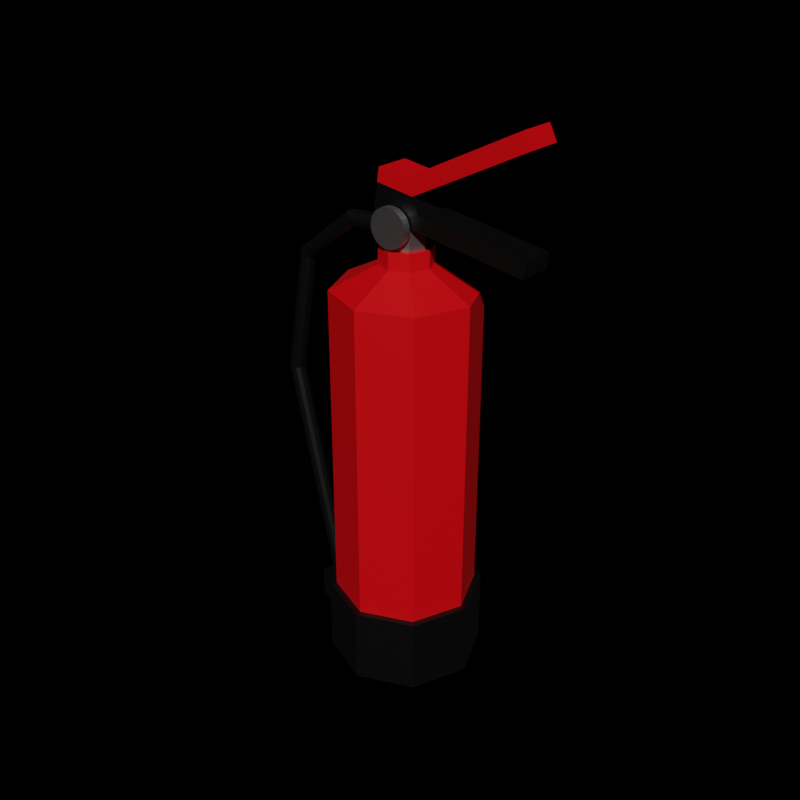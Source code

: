 # Source: FireExtinguisher.blend  (saved by Blender 2.92.15; exported with 4.5.12 LTS)
import bpy
from mathutils import Matrix  # noqa: F401  (used for matrix-valued properties, if any)

bpy.ops.wm.read_factory_settings(use_empty=True)
scene = bpy.context.scene
scene.name = 'Scene'

# ---- collections
col_collection = bpy.data.collections.new('Collection'); scene.collection.children.link(col_collection)

# ---- materials (node trees are filled in below, after node groups)
mat_fireextinguisher_colour = bpy.data.materials.new('FireExtinguisher_Colour')
mat_fireextinguisher_colour.use_transparent_shadow = False
mat_fireextinguisher_black = bpy.data.materials.new('FireExtinguisher_Black')
mat_fireextinguisher_black.use_transparent_shadow = False
mat_fireextinguisher_metal = bpy.data.materials.new('FireExtinguisher_Metal')
mat_fireextinguisher_metal.use_transparent_shadow = False

# ---- material node trees
mat_fireextinguisher_colour.use_nodes = True; mat_fireextinguisher_colour.node_tree.nodes.clear()
_N = mat_fireextinguisher_colour.node_tree.nodes; _L = mat_fireextinguisher_colour.node_tree.links
n0 = _N.new('ShaderNodeBsdfPrincipled'); n0.name = 'Principled BSDF'; n0.location = (10, 300)
n0.distribution = 'GGX'
n0.subsurface_method = 'BURLEY'
n0.inputs[0].default_value = (0.6619, 0.0, 0.002792, 1.0)
n0.inputs[3].default_value = 1.45
n0.inputs[27].default_value = (0.0, 0.0, 0.0, 1.0)
n0.inputs[28].default_value = 1.0
n1 = _N.new('ShaderNodeOutputMaterial'); n1.name = 'Material Output'; n1.location = (300, 300)
_L.new(n0.outputs[0], n1.inputs[0])
n1.is_active_output = True
mat_fireextinguisher_black.use_nodes = True; mat_fireextinguisher_black.node_tree.nodes.clear()
_N = mat_fireextinguisher_black.node_tree.nodes; _L = mat_fireextinguisher_black.node_tree.links
n0 = _N.new('ShaderNodeBsdfPrincipled'); n0.name = 'Principled BSDF'; n0.location = (10, 300)
n0.distribution = 'GGX'
n0.subsurface_method = 'BURLEY'
n0.inputs[0].default_value = (0.0, 0.0, 0.0, 1.0)
n0.inputs[3].default_value = 1.45
n0.inputs[27].default_value = (0.0, 0.0, 0.0, 1.0)
n0.inputs[28].default_value = 1.0
n1 = _N.new('ShaderNodeOutputMaterial'); n1.name = 'Material Output'; n1.location = (300, 300)
_L.new(n0.outputs[0], n1.inputs[0])
n1.is_active_output = True
mat_fireextinguisher_metal.use_nodes = True; mat_fireextinguisher_metal.node_tree.nodes.clear()
_N = mat_fireextinguisher_metal.node_tree.nodes; _L = mat_fireextinguisher_metal.node_tree.links
n0 = _N.new('ShaderNodeBsdfPrincipled'); n0.name = 'Principled BSDF'; n0.location = (10, 300)
n0.distribution = 'GGX'
n0.subsurface_method = 'BURLEY'
n0.inputs[0].default_value = (0.3758, 0.3758, 0.3758, 1.0)
n0.inputs[1].default_value = 1.0
n0.inputs[3].default_value = 1.45
n0.inputs[27].default_value = (0.0, 0.0, 0.0, 1.0)
n0.inputs[28].default_value = 1.0
n1 = _N.new('ShaderNodeOutputMaterial'); n1.name = 'Material Output'; n1.location = (300, 300)
_L.new(n0.outputs[0], n1.inputs[0])
n1.is_active_output = True

# ---- world
world_world = bpy.data.worlds.new('World'); scene.world = world_world
world_world.use_nodes = True; world_world.node_tree.nodes.clear()
_N = world_world.node_tree.nodes; _L = world_world.node_tree.links
n0 = _N.new('ShaderNodeOutputWorld'); n0.name = 'World Output'; n0.location = (300, 300)
n1 = _N.new('ShaderNodeBackground'); n1.name = 'Background'; n1.location = (10, 300)
n1.inputs[0].default_value = (0.0, 0.0, 0.0, 1.0)
_L.new(n1.outputs[0], n0.inputs[0])
n0.is_active_output = True
world_world.color = (0.05088, 0.05088, 0.05088)
world_world.use_sun_shadow = False
world_world.sun_shadow_jitter_overblur = 0.0

# ---- meshes
me_fireextinguisher = bpy.data.meshes.new('FireExtinguisher')
me_fireextinguisher.from_pydata([(-4.369e-08, 0.1582, 0.1711), (-4.369e-08, 0.1582, 0.8836), (0.1119, 0.1119, 0.1711), (0.1119, 0.1119, 0.8836), (0.1582, -6.724e-10, 0.1711), (0.1582, -6.724e-10, 0.8836), (0.1119, -0.1119, 0.1711), (0.1119, -0.1119, 0.8836), (-5.752e-08, -0.1582, 0.1711), (-5.752e-08, -0.1582, 0.8836), (-0.1119, -0.1119, 0.1711), (-0.1119, -0.1119, 0.8836), (-0.1582, 8.128e-09, 0.1711), (-0.1582, 8.128e-09, 0.8836), (-0.1119, 0.1119, 0.1711), (-0.1119, 0.1119, 0.8836), (0.04049, 0.04049, 0.9356), (-4.545e-08, 0.05726, 0.9356), (0.05726, 4.837e-09, 0.9356), (0.04049, -0.04049, 0.9356), (-5.046e-08, -0.05726, 0.9356), (-0.04049, -0.04049, 0.9356), (-0.05726, 8.023e-09, 0.9356), (-0.04049, 0.04049, 0.9356), (-4.343e-08, 0.1733, 0.1711), (0.1225, 0.1225, 0.1711), (0.1733, -1.498e-09, 0.1711), (0.1225, -0.1225, 0.1711), (-5.858e-08, -0.1733, 0.1711), (-0.1225, -0.1225, 0.1711), (-0.1733, 8.144e-09, 0.1711), (-0.1225, 0.1225, 0.1711), (-4.343e-08, 0.1733, 0.0001109), (0.1225, 0.1225, 0.0001109), (0.1733, -1.498e-09, 0.0001109), (0.1225, -0.1225, 0.0001109), (-5.858e-08, -0.1733, 0.0001109), (-0.1225, -0.1225, 0.0001109), (-0.1733, 8.144e-09, 0.0001109), (-0.1225, 0.1225, 0.0001109), (0.03246, 0.03246, 0.9738), (-5.269e-08, 0.04591, 0.9738), (0.04591, 4.837e-09, 0.9738), (0.03246, -0.03246, 0.9738), (-5.331e-08, -0.04591, 0.9738), (-0.03246, -0.03246, 0.9738), (-0.04591, 9.121e-09, 0.9738), (-0.03246, 0.03246, 0.9738), (0.04049, 0.04049, 0.9738), (-5.141e-08, 0.05726, 0.9738), (0.05726, 4.837e-09, 0.9738), (0.04049, -0.04049, 0.9738), (-5.642e-08, -0.05726, 0.9738), (-0.04049, -0.04049, 0.9738), (-0.05726, 8.023e-09, 0.9738), (-0.04049, 0.04049, 0.9738), (0.03246, 0.03246, 1.046), (-5.269e-08, 0.04591, 1.046), (0.04591, 4.837e-09, 1.046), (0.03246, -0.03246, 1.046), (-5.331e-08, -0.04591, 1.046), (-0.03246, -0.03246, 1.046), (-0.04591, 9.121e-09, 1.046), (-0.03246, 0.03246, 1.046), (-1.984e-07, -0.05884, 1.063), (-0.008225, -0.05884, 1.062), (-0.01613, -0.05884, 1.06), (-0.02342, -0.05884, 1.056), (-0.02981, -0.05884, 1.051), (-0.03505, -0.05884, 1.045), (-0.03895, -0.05884, 1.037), (-0.04135, -0.05884, 1.029), (-0.04216, -0.05884, 1.021), (-0.04135, -0.05884, 1.013), (-0.03895, -0.05884, 1.005), (-0.03505, -0.05884, 0.9977), (-0.02981, -0.05884, 0.9913), (-0.02342, -0.05884, 0.986), (-0.01613, -0.05884, 0.9821), (-0.008225, -0.05884, 0.9797), (-1.847e-07, -0.05884, 0.9789), (0.008224, -0.05884, 0.9797), (0.01613, -0.05884, 0.9821), (0.02342, -0.05884, 0.986), (0.02981, -0.05884, 0.9913), (0.03505, -0.05884, 0.9977), (0.03895, -0.05884, 1.005), (0.04135, -0.05884, 1.013), (0.04216, -0.05884, 1.021), (0.04135, -0.05884, 1.029), (0.03895, -0.05884, 1.037), (0.03505, -0.05884, 1.045), (0.02981, -0.05884, 1.051), (0.02342, -0.05884, 1.056), (0.01613, -0.05884, 1.06), (0.008224, -0.05884, 1.062), (-0.008225, -0.04222, 1.062), (-1.984e-07, -0.04222, 1.063), (-0.01613, -0.04222, 1.06), (-0.02342, -0.04222, 1.056), (-0.02981, -0.04222, 1.051), (-0.03505, -0.04222, 1.045), (-0.03895, -0.04222, 1.037), (-0.04135, -0.04222, 1.029), (-0.04216, -0.04222, 1.021), (-0.04135, -0.04222, 1.013), (-0.03895, -0.04222, 1.005), (-0.03505, -0.04222, 0.9977), (-0.02981, -0.04222, 0.9913), (-0.02342, -0.04222, 0.986), (-0.01613, -0.04222, 0.9821), (-0.008225, -0.04222, 0.9797), (-1.847e-07, -0.04222, 0.9789), (0.008224, -0.04222, 0.9797), (0.01613, -0.04222, 0.9821), (0.02342, -0.04222, 0.986), (0.02981, -0.04222, 0.9913), (0.03505, -0.04222, 0.9977), (0.03895, -0.04222, 1.005), (0.04135, -0.04222, 1.013), (0.04216, -0.04222, 1.021), (0.04135, -0.04222, 1.029), (0.03895, -0.04222, 1.037), (0.03505, -0.04222, 1.045), (0.02981, -0.04222, 1.051), (0.02342, -0.04222, 1.056), (0.01613, -0.04222, 1.06), (0.008224, -0.04222, 1.062), (-0.05166, -0.03881, 1.037), (-0.04654, -0.03881, 1.071), (-0.05166, 0.03881, 1.037), (-0.04654, 0.03881, 1.071), (0.2998, -0.03881, 0.9837), (0.3049, -0.03881, 1.017), (0.2998, 0.03881, 0.9837), (0.3049, 0.03881, 1.017), (0.05607, 0.03881, 1.021), (0.06119, 0.03881, 1.054), (0.05607, -0.03881, 1.021), (0.06119, -0.03881, 1.054), (-0.03743, -0.03881, 1.131), (-0.03743, 0.03881, 1.131), (0.02813, -0.03881, 1.121), (0.02813, 0.03881, 1.121), (-0.04198, -0.03881, 1.101), (-0.04198, 0.03881, 1.101), (0.04466, 0.03881, 1.088), (0.04466, -0.03881, 1.088), (0.2876, 0.03881, 1.25), (0.2876, -0.03881, 1.25), (0.3041, -0.03881, 1.217), (0.3041, 0.03881, 1.217), (-0.2262, -0.03625, 0.03843), (-0.2262, -0.03625, 0.1109), (-0.2262, 0.03625, 0.03843), (-0.2262, 0.03625, 0.1109), (-0.1473, -0.03625, 0.03843), (-0.1473, -0.03625, 0.1109), (-0.1473, 0.03625, 0.03843), (-0.1473, 0.03625, 0.1109), (-0.2008, 0.01598, 0.06318), (-0.2071, 0.009202, 0.06096), (-0.2095, -4.478e-05, 0.06018), (-0.2071, -0.00928, 0.06105), (-0.2007, -0.01603, 0.06334), (-0.192, -0.01848, 0.06643), (-0.1833, -0.01598, 0.0695), (-0.1769, -0.009202, 0.07171), (-0.1746, 4.486e-05, 0.07249), (-0.177, 0.00928, 0.07162), (-0.1833, 0.01603, 0.06933), (-0.1921, 0.01848, 0.06624), (-0.3306, 0.01798, 0.6149), (-0.3374, 0.01121, 0.6147), (-0.3398, 0.001965, 0.6147), (-0.3373, -0.007272, 0.6148), (-0.3306, -0.01403, 0.615), (-0.3213, -0.01649, 0.6153), (-0.3121, -0.014, 0.6155), (-0.3053, -0.007225, 0.6157), (-0.3029, 0.002019, 0.6158), (-0.3054, 0.01126, 0.6157), (-0.3121, 0.01801, 0.6155), (-0.3214, 0.02047, 0.6152), (-0.2801, 0.01776, 0.9023), (-0.2859, 0.01098, 0.9058), (-0.288, 0.00173, 0.907), (-0.2859, -0.007506, 0.9057), (-0.2801, -0.01426, 0.9022), (-0.2722, -0.01671, 0.8974), (-0.2642, -0.01421, 0.8927), (-0.2584, -0.007435, 0.8893), (-0.2563, 0.001812, 0.888), (-0.2584, 0.01105, 0.8894), (-0.2642, 0.0178, 0.8929), (-0.2721, 0.02025, 0.8976), (-0.1453, 0.01662, 1.008), (-0.1477, 0.009811, 1.015), (-0.1487, 0.0005558, 1.017), (-0.1478, -0.008671, 1.014), (-0.1454, -0.0154, 1.008), (-0.1421, -0.01782, 0.9994), (-0.1388, -0.01529, 0.9908), (-0.1363, -0.008483, 0.9846), (-0.1354, 0.0007724, 0.9823), (-0.1362, 0.009999, 0.9847), (-0.1386, 0.01672, 0.9911), (-0.1419, 0.01915, 0.9997), (-0.02722, 0.01594, 1.017), (-0.0263, 0.00912, 1.024), (-0.02597, -0.0001396, 1.026), (-0.02632, -0.009362, 1.024), (-0.02725, -0.01608, 1.017), (-0.02852, -0.01848, 1.008), (-0.02978, -0.01594, 0.9985), (-0.0307, -0.00912, 0.9918), (-0.03103, 0.0001396, 0.9894), (-0.03068, 0.009362, 0.9919), (-0.02975, 0.01608, 0.9987), (-0.02848, 0.01848, 1.008)], [], [(0, 1, 3, 2), (2, 3, 5, 4), (4, 5, 7, 6), (6, 7, 9, 8), (8, 9, 11, 10), (10, 11, 13, 12), (7, 5, 18, 19), (12, 13, 15, 14), (14, 15, 1, 0), (6, 8, 28, 27), (23, 22, 54, 55), (13, 11, 21, 22), (9, 7, 19, 20), (15, 13, 22, 23), (5, 3, 16, 18), (11, 9, 20, 21), (1, 15, 23, 17), (3, 1, 17, 16), (27, 28, 36, 35), (12, 14, 31, 30), (2, 4, 26, 25), (8, 10, 29, 28), (14, 0, 24, 31), (0, 2, 25, 24), (4, 6, 27, 26), (10, 12, 30, 29), (32, 33, 34, 35, 36, 37, 38, 39), (25, 26, 34, 33), (30, 31, 39, 38), (28, 29, 37, 36), (26, 27, 35, 34), (24, 25, 33, 32), (31, 24, 32, 39), (29, 30, 38, 37), (47, 46, 62, 63), (21, 20, 52, 53), (19, 18, 50, 51), (16, 17, 49, 48), (17, 23, 55, 49), (22, 21, 53, 54), (20, 19, 51, 52), (18, 16, 48, 50), (41, 40, 48, 49), (40, 42, 50, 48), (42, 43, 51, 50), (43, 44, 52, 51), (44, 45, 53, 52), (45, 46, 54, 53), (46, 47, 55, 54), (47, 41, 49, 55), (56, 57, 63, 62, 61, 60, 59, 58), (45, 44, 60, 61), (43, 42, 58, 59), (40, 41, 57, 56), (41, 47, 63, 57), (46, 45, 61, 62), (44, 43, 59, 60), (42, 40, 56, 58), (65, 64, 95, 94, 93, 92, 91, 90, 89, 88, 87, 86, 85, 84, 83, 82, 81, 80, 79, 78, 77, 76, 75, 74, 73, 72, 71, 70, 69, 68, 67, 66), (96, 98, 99, 100, 101, 102, 103, 104, 105, 106, 107, 108, 109, 110, 111, 112, 113, 114, 115, 116, 117, 118, 119, 120, 121, 122, 123, 124, 125, 126, 127, 97), (67, 68, 100, 99), (94, 95, 127, 126), (81, 82, 114, 113), (68, 69, 101, 100), (95, 64, 97, 127), (82, 83, 115, 114), (69, 70, 102, 101), (83, 84, 116, 115), (70, 71, 103, 102), (84, 85, 117, 116), (71, 72, 104, 103), (85, 86, 118, 117), (72, 73, 105, 104), (86, 87, 119, 118), (73, 74, 106, 105), (87, 88, 120, 119), (74, 75, 107, 106), (88, 89, 121, 120), (75, 76, 108, 107), (89, 90, 122, 121), (76, 77, 109, 108), (90, 91, 123, 122), (77, 78, 110, 109), (64, 65, 96, 97), (91, 92, 124, 123), (78, 79, 111, 110), (65, 66, 98, 96), (92, 93, 125, 124), (79, 80, 112, 111), (66, 67, 99, 98), (93, 94, 126, 125), (80, 81, 113, 112), (128, 129, 131, 130), (136, 137, 135, 134), (134, 135, 133, 132), (138, 139, 129, 128), (136, 134, 132, 138), (145, 144, 140, 141), (135, 137, 139, 133), (130, 136, 138, 128), (132, 133, 139, 138), (130, 131, 137, 136), (143, 141, 140, 142), (146, 145, 141, 143), (144, 147, 142, 140), (143, 142, 149, 148), (139, 137, 146, 147), (129, 139, 147, 144), (137, 131, 145, 146), (131, 129, 144, 145), (150, 151, 148, 149), (147, 146, 151, 150), (146, 143, 148, 151), (142, 147, 150, 149), (152, 153, 155, 154), (154, 155, 159, 158), (158, 159, 157, 156), (156, 157, 153, 152), (154, 158, 156, 152), (159, 155, 153, 157), (160, 172, 183, 171), (161, 173, 172, 160), (162, 174, 173, 161), (163, 175, 174, 162), (164, 176, 175, 163), (165, 177, 176, 164), (166, 178, 177, 165), (167, 179, 178, 166), (168, 180, 179, 167), (169, 181, 180, 168), (170, 182, 181, 169), (171, 183, 182, 170), (172, 184, 195, 183), (173, 185, 184, 172), (174, 186, 185, 173), (175, 187, 186, 174), (176, 188, 187, 175), (177, 189, 188, 176), (178, 190, 189, 177), (179, 191, 190, 178), (180, 192, 191, 179), (181, 193, 192, 180), (182, 194, 193, 181), (183, 195, 194, 182), (184, 196, 207, 195), (185, 197, 196, 184), (186, 198, 197, 185), (187, 199, 198, 186), (188, 200, 199, 187), (189, 201, 200, 188), (190, 202, 201, 189), (191, 203, 202, 190), (192, 204, 203, 191), (193, 205, 204, 192), (194, 206, 205, 193), (195, 207, 206, 194), (196, 208, 219, 207), (197, 209, 208, 196), (198, 210, 209, 197), (199, 211, 210, 198), (200, 212, 211, 199), (201, 213, 212, 200), (202, 214, 213, 201), (203, 215, 214, 202), (204, 216, 215, 203), (205, 217, 216, 204), (206, 218, 217, 205), (207, 219, 218, 206)])
me_fireextinguisher.polygons.foreach_set('material_index', [0, 0, 0, 0, 0, 0, 0, 0, 0, 1, 0, 0, 0, 0, 0, 0, 0, 0, 1, 1, 1, 1, 1, 1, 1, 1, 1, 1, 1, 1, 1, 1, 1, 1, 2, 0, 0, 0, 0, 0, 0, 0, 0, 0, 0, 0, 0, 0, 0, 0, 0, 2, 2, 2, 2, 2, 2, 2, 2, 2, 2, 2, 2, 2, 2, 2, 2, 2, 2, 2, 2, 2, 2, 2, 2, 2, 2, 2, 2, 2, 2, 2, 2, 2, 2, 2, 2, 2, 2, 2, 2, 2, 1, 1, 1, 1, 1, 0, 1, 1, 1, 1, 0, 0, 0, 0, 1, 1, 1, 1, 0, 0, 0, 0, 1, 1, 1, 1, 1, 1, 1, 1, 1, 1, 1, 1, 1, 1, 1, 1, 1, 1, 1, 1, 1, 1, 1, 1, 1, 1, 1, 1, 1, 1, 1, 1, 1, 1, 1, 1, 1, 1, 1, 1, 1, 1, 1, 1, 1, 1, 1, 1, 1, 1, 1, 1, 1, 1])
_uv = me_fireextinguisher.uv_layers.new(name='UVMap')
_uv.uv.foreach_set('vector', [1.0, 0.5, 1.0, 1.0, 0.875, 1.0, 0.875, 0.5, 0.875, 0.5, 0.875, 1.0, 0.75, 1.0, 0.75, 0.5, 0.75, 0.5, 0.75, 1.0, 0.625, 1.0, 0.625, 0.5, 0.625, 0.5, 0.625, 1.0, 0.5, 1.0, 0.5, 0.5, 0.5, 0.5, 0.5, 1.0, 0.375, 1.0, 0.375, 0.5, 0.375, 0.5, 0.375, 1.0, 0.25, 1.0, 0.25, 0.5, 0.625, 1.0, 0.75, 1.0, 0.75, 1.0, 0.625, 1.0, 0.25, 0.5, 0.25, 1.0, 0.125, 1.0, 0.125, 0.5, 0.125, 0.5, 0.125, 1.0, 0.0, 1.0, 0.0, 0.5, 0.625, 0.5, 0.5, 0.5, 0.5, 0.5, 0.625, 0.5, 0.125, 1.0, 0.25, 1.0, 0.25, 1.0, 0.125, 1.0, 0.25, 1.0, 0.375, 1.0, 0.375, 1.0, 0.25, 1.0, 0.5, 1.0, 0.625, 1.0, 0.625, 1.0, 0.5, 1.0, 0.125, 1.0, 0.25, 1.0, 0.25, 1.0, 0.125, 1.0, 0.75, 1.0, 0.875, 1.0, 0.875, 1.0, 0.75, 1.0, 0.375, 1.0, 0.5, 1.0, 0.5, 1.0, 0.375, 1.0, 0.0, 1.0, 0.125, 1.0, 0.125, 1.0, 0.0, 1.0, 0.875, 1.0, 1.0, 1.0, 1.0, 1.0, 0.875, 1.0, 0.625, 0.5, 0.5, 0.5, 0.5, 0.5, 0.625, 0.5, 0.25, 0.5, 0.125, 0.5, 0.125, 0.5, 0.25, 0.5, 0.875, 0.5, 0.75, 0.5, 0.75, 0.5, 0.875, 0.5, 0.5, 0.5, 0.375, 0.5, 0.375, 0.5, 0.5, 0.5, 0.125, 0.5, 0.0, 0.5, 0.0, 0.5, 0.125, 0.5, 1.0, 0.5, 0.875, 0.5, 0.875, 0.5, 1.0, 0.5, 0.75, 0.5, 0.625, 0.5, 0.625, 0.5, 0.75, 0.5, 0.375, 0.5, 0.25, 0.5, 0.25, 0.5, 0.375, 0.5, 0.75, 0.49, 0.9197, 0.4197, 0.99, 0.25, 0.9197, 0.08029, 0.75, 0.01, 0.5803, 0.08029, 0.51, 0.25, 0.5803, 0.4197, 0.875, 0.5, 0.75, 0.5, 0.75, 0.5, 0.875, 0.5, 0.25, 0.5, 0.125, 0.5, 0.125, 0.5, 0.25, 0.5, 0.5, 0.5, 0.375, 0.5, 0.375, 0.5, 0.5, 0.5, 0.75, 0.5, 0.625, 0.5, 0.625, 0.5, 0.75, 0.5, 1.0, 0.5, 0.875, 0.5, 0.875, 0.5, 1.0, 0.5, 0.125, 0.5, 0.0, 0.5, 0.0, 0.5, 0.125, 0.5, 0.375, 0.5, 0.25, 0.5, 0.25, 0.5, 0.375, 0.5, 0.1139, 0.3861, 0.05757, 0.25, 0.05757, 0.25, 0.1139, 0.3861, 0.375, 1.0, 0.5, 1.0, 0.5, 1.0, 0.375, 1.0, 0.625, 1.0, 0.75, 1.0, 0.75, 1.0, 0.625, 1.0, 0.875, 1.0, 1.0, 1.0, 1.0, 1.0, 0.875, 1.0, 0.0, 1.0, 0.125, 1.0, 0.125, 1.0, 0.0, 1.0, 0.25, 1.0, 0.375, 1.0, 0.375, 1.0, 0.25, 1.0, 0.5, 1.0, 0.625, 1.0, 0.625, 1.0, 0.5, 1.0, 0.75, 1.0, 0.875, 1.0, 0.875, 1.0, 0.75, 1.0, 0.25, 0.4424, 0.3861, 0.3861, 0.4197, 0.4197, 0.25, 0.49, 0.3861, 0.3861, 0.4424, 0.25, 0.49, 0.25, 0.4197, 0.4197, 0.4424, 0.25, 0.3861, 0.1139, 0.4197, 0.08029, 0.49, 0.25, 0.3861, 0.1139, 0.25, 0.05757, 0.25, 0.01, 0.4197, 0.08029, 0.25, 0.05757, 0.1139, 0.1139, 0.08029, 0.08029, 0.25, 0.01, 0.1139, 0.1139, 0.05757, 0.25, 0.01, 0.25, 0.08029, 0.08029, 0.05757, 0.25, 0.1139, 0.3861, 0.08029, 0.4197, 0.01, 0.25, 0.1139, 0.3861, 0.25, 0.4424, 0.25, 0.49, 0.08029, 0.4197, 0.3861, 0.3861, 0.25, 0.4424, 0.1139, 0.3861, 0.05757, 0.25, 0.1139, 0.1139, 0.25, 0.05757, 0.3861, 0.1139, 0.4424, 0.25, 0.1139, 0.1139, 0.25, 0.05757, 0.25, 0.05757, 0.1139, 0.1139, 0.3861, 0.1139, 0.4424, 0.25, 0.4424, 0.25, 0.3861, 0.1139, 0.3861, 0.3861, 0.25, 0.4424, 0.25, 0.4424, 0.3861, 0.3861, 0.25, 0.4424, 0.1139, 0.3861, 0.1139, 0.3861, 0.25, 0.4424, 0.05757, 0.25, 0.1139, 0.1139, 0.1139, 0.1139, 0.05757, 0.25, 0.25, 0.05757, 0.3861, 0.1139, 0.3861, 0.1139, 0.25, 0.05757, 0.4424, 0.25, 0.3861, 0.3861, 0.3861, 0.3861, 0.4424, 0.25, 0.0, 0.0, 0.0, 0.0, 0.0, 0.0, 0.0, 0.0, 0.0, 0.0, 0.0, 0.0, 0.0, 0.0, 0.0, 0.0, 0.0, 0.0, 0.0, 0.0, 0.0, 0.0, 0.0, 0.0, 0.0, 0.0, 0.0, 0.0, 0.0, 0.0, 0.0, 0.0, 0.0, 0.0, 0.0, 0.0, 0.0, 0.0, 0.0, 0.0, 0.0, 0.0, 0.0, 0.0, 0.0, 0.0, 0.0, 0.0, 0.0, 0.0, 0.0, 0.0, 0.0, 0.0, 0.0, 0.0, 0.0, 0.0, 0.0, 0.0, 0.0, 0.0, 0.0, 0.0, 0.0, 0.0, 0.0, 0.0, 0.0, 0.0, 0.0, 0.0, 0.0, 0.0, 0.0, 0.0, 0.0, 0.0, 0.0, 0.0, 0.0, 0.0, 0.0, 0.0, 0.0, 0.0, 0.0, 0.0, 0.0, 0.0, 0.0, 0.0, 0.0, 0.0, 0.0, 0.0, 0.0, 0.0, 0.0, 0.0, 0.0, 0.0, 0.0, 0.0, 0.0, 0.0, 0.0, 0.0, 0.0, 0.0, 0.0, 0.0, 0.0, 0.0, 0.0, 0.0, 0.0, 0.0, 0.0, 0.0, 0.0, 0.0, 0.0, 0.0, 0.0, 0.0, 0.0, 0.0, 0.0, 0.0, 0.0, 0.0, 0.0, 0.0, 0.0, 0.0, 0.0, 0.0, 0.0, 0.0, 0.0, 0.0, 0.0, 0.0, 0.0, 0.0, 0.0, 0.0, 0.0, 0.0, 0.0, 0.0, 0.0, 0.0, 0.0, 0.0, 0.0, 0.0, 0.0, 0.0, 0.0, 0.0, 0.0, 0.0, 0.0, 0.0, 0.0, 0.0, 0.0, 0.0, 0.0, 0.0, 0.0, 0.0, 0.0, 0.0, 0.0, 0.0, 0.0, 0.0, 0.0, 0.0, 0.0, 0.0, 0.0, 0.0, 0.0, 0.0, 0.0, 0.0, 0.0, 0.0, 0.0, 0.0, 0.0, 0.0, 0.0, 0.0, 0.0, 0.0, 0.0, 0.0, 0.0, 0.0, 0.0, 0.0, 0.0, 0.0, 0.0, 0.0, 0.0, 0.0, 0.0, 0.0, 0.0, 0.0, 0.0, 0.0, 0.0, 0.0, 0.0, 0.0, 0.0, 0.0, 0.0, 0.0, 0.0, 0.0, 0.0, 0.0, 0.0, 0.0, 0.0, 0.0, 0.0, 0.0, 0.0, 0.0, 0.0, 0.0, 0.0, 0.0, 0.0, 0.0, 0.0, 0.0, 0.0, 0.0, 0.0, 0.0, 0.0, 0.0, 0.0, 0.0, 0.0, 0.0, 0.0, 0.0, 0.0, 0.0, 0.0, 0.0, 0.0, 0.0, 0.0, 0.0, 0.0, 0.0, 0.0, 0.0, 0.0, 0.0, 0.0, 0.0, 0.0, 0.0, 0.0, 0.0, 0.0, 0.0, 0.0, 0.0, 0.0, 0.0, 0.0, 0.0, 0.0, 0.0, 0.0, 0.0, 0.0, 0.0, 0.0, 0.0, 0.0, 0.0, 0.0, 0.0, 0.0, 0.0, 0.0, 0.0, 0.0, 0.0, 0.0, 0.0, 0.0, 0.0, 0.0, 0.0, 0.0, 0.0, 0.0, 0.0, 0.0, 0.0, 0.0, 0.0, 0.0, 0.0, 0.0, 0.0, 0.0, 0.0, 0.0, 0.0, 0.0, 0.0, 0.0, 0.0, 0.0, 0.0, 0.0, 0.0, 0.0, 0.0, 0.0, 0.0, 0.0, 0.0, 0.0, 0.0, 0.0, 0.0, 0.0, 0.0, 0.0, 0.0, 0.0, 0.0, 0.0, 0.0, 0.0, 0.0, 0.0, 0.0, 0.0, 0.0, 0.0, 0.0, 0.0, 0.0, 0.0, 0.0, 0.0, 0.0, 0.0, 0.0, 0.0, 0.0, 0.0, 0.0, 0.0, 0.0, 0.0, 0.0, 0.0, 0.0, 0.0, 0.0, 0.0, 0.0, 0.0, 0.0, 0.375, 0.0, 0.625, 0.0, 0.625, 0.25, 0.375, 0.25, 0.375, 0.3266, 0.625, 0.3266, 0.625, 0.5, 0.375, 0.5, 0.375, 0.5, 0.625, 0.5, 0.625, 0.75, 0.375, 0.75, 0.375, 0.9234, 0.625, 0.9234, 0.625, 1.0, 0.375, 1.0, 0.2016, 0.5, 0.375, 0.5, 0.375, 0.75, 0.2016, 0.75, 0.625, 0.25, 0.625, 0.0, 0.625, 0.0, 0.625, 0.25, 0.625, 0.5, 0.7984, 0.5, 0.7984, 0.75, 0.625, 0.75, 0.125, 0.5, 0.2016, 0.5, 0.2016, 0.75, 0.125, 0.75, 0.375, 0.75, 0.625, 0.75, 0.625, 0.9234, 0.375, 0.9234, 0.375, 0.25, 0.625, 0.25, 0.625, 0.3266, 0.375, 0.3266, 0.8284, 0.5, 0.875, 0.5, 0.875, 0.75, 0.8284, 0.75, 0.625, 0.3116, 0.625, 0.25, 0.625, 0.25, 0.625, 0.2966, 0.625, 1.0, 0.625, 0.9384, 0.625, 0.9534, 0.625, 1.0, 0.8284, 0.5, 0.8284, 0.75, 0.8284, 0.75, 0.8284, 0.5, 0.7984, 0.75, 0.7984, 0.5, 0.8134, 0.5, 0.8134, 0.75, 0.625, 1.0, 0.625, 0.9234, 0.625, 0.9384, 0.625, 1.0, 0.625, 0.3266, 0.625, 0.25, 0.625, 0.25, 0.625, 0.3116, 0.625, 0.25, 0.625, 0.0, 0.625, 0.0, 0.625, 0.25, 0.8134, 0.75, 0.8134, 0.5, 0.8284, 0.5, 0.8284, 0.75, 0.8134, 0.75, 0.8134, 0.5, 0.8134, 0.5, 0.8134, 0.75, 0.625, 0.3116, 0.625, 0.2966, 0.625, 0.2966, 0.625, 0.3116, 0.625, 0.9534, 0.625, 0.9384, 0.625, 0.9384, 0.625, 0.9534, 0.375, 0.0, 0.625, 0.0, 0.625, 0.25, 0.375, 0.25, 0.375, 0.25, 0.625, 0.25, 0.625, 0.5, 0.375, 0.5, 0.375, 0.5, 0.625, 0.5, 0.625, 0.75, 0.375, 0.75, 0.375, 0.75, 0.625, 0.75, 0.625, 1.0, 0.375, 1.0, 0.125, 0.5, 0.375, 0.5, 0.375, 0.75, 0.125, 0.75, 0.625, 0.5, 0.875, 0.5, 0.875, 0.75, 0.625, 0.75, 0.0, 1.0, 0.25, 1.0, 0.25, 0.9167, 0.0, 0.9167, 0.0, 0.08333, 0.25, 0.08333, 0.25, 0.0, 0.0, 0.0, 0.0, 0.1667, 0.25, 0.1667, 0.25, 0.08333, 0.0, 0.08333, 0.0, 0.25, 0.25, 0.25, 0.25, 0.1667, 0.0, 0.1667, 0.0, 0.3333, 0.25, 0.3333, 0.25, 0.25, 0.0, 0.25, 0.0, 0.4167, 0.25, 0.4167, 0.25, 0.3333, 0.0, 0.3333, 0.0, 0.5, 0.25, 0.5, 0.25, 0.4167, 0.0, 0.4167, 0.0, 0.5833, 0.25, 0.5833, 0.25, 0.5, 0.0, 0.5, 0.0, 0.6667, 0.25, 0.6667, 0.25, 0.5833, 0.0, 0.5833, 0.0, 0.75, 0.25, 0.75, 0.25, 0.6667, 0.0, 0.6667, 0.0, 0.8333, 0.25, 0.8333, 0.25, 0.75, 0.0, 0.75, 0.0, 0.9167, 0.25, 0.9167, 0.25, 0.8333, 0.0, 0.8333, 0.25, 1.0, 0.5, 1.0, 0.5, 0.9167, 0.25, 0.9167, 0.25, 0.08333, 0.5, 0.08333, 0.5, 0.0, 0.25, 0.0, 0.25, 0.1667, 0.5, 0.1667, 0.5, 0.08333, 0.25, 0.08333, 0.25, 0.25, 0.5, 0.25, 0.5, 0.1667, 0.25, 0.1667, 0.25, 0.3333, 0.5, 0.3333, 0.5, 0.25, 0.25, 0.25, 0.25, 0.4167, 0.5, 0.4167, 0.5, 0.3333, 0.25, 0.3333, 0.25, 0.5, 0.5, 0.5, 0.5, 0.4167, 0.25, 0.4167, 0.25, 0.5833, 0.5, 0.5833, 0.5, 0.5, 0.25, 0.5, 0.25, 0.6667, 0.5, 0.6667, 0.5, 0.5833, 0.25, 0.5833, 0.25, 0.75, 0.5, 0.75, 0.5, 0.6667, 0.25, 0.6667, 0.25, 0.8333, 0.5, 0.8333, 0.5, 0.75, 0.25, 0.75, 0.25, 0.9167, 0.5, 0.9167, 0.5, 0.8333, 0.25, 0.8333, 0.5, 1.0, 0.75, 1.0, 0.75, 0.9167, 0.5, 0.9167, 0.5, 0.08333, 0.75, 0.08333, 0.75, 0.0, 0.5, 0.0, 0.5, 0.1667, 0.75, 0.1667, 0.75, 0.08333, 0.5, 0.08333, 0.5, 0.25, 0.75, 0.25, 0.75, 0.1667, 0.5, 0.1667, 0.5, 0.3333, 0.75, 0.3333, 0.75, 0.25, 0.5, 0.25, 0.5, 0.4167, 0.75, 0.4167, 0.75, 0.3333, 0.5, 0.3333, 0.5, 0.5, 0.75, 0.5, 0.75, 0.4167, 0.5, 0.4167, 0.5, 0.5833, 0.75, 0.5833, 0.75, 0.5, 0.5, 0.5, 0.5, 0.6667, 0.75, 0.6667, 0.75, 0.5833, 0.5, 0.5833, 0.5, 0.75, 0.75, 0.75, 0.75, 0.6667, 0.5, 0.6667, 0.5, 0.8333, 0.75, 0.8333, 0.75, 0.75, 0.5, 0.75, 0.5, 0.9167, 0.75, 0.9167, 0.75, 0.8333, 0.5, 0.8333, 0.75, 1.0, 1.0, 1.0, 1.0, 0.9167, 0.75, 0.9167, 0.75, 0.08333, 1.0, 0.08333, 1.0, 0.0, 0.75, 0.0, 0.75, 0.1667, 1.0, 0.1667, 1.0, 0.08333, 0.75, 0.08333, 0.75, 0.25, 1.0, 0.25, 1.0, 0.1667, 0.75, 0.1667, 0.75, 0.3333, 1.0, 0.3333, 1.0, 0.25, 0.75, 0.25, 0.75, 0.4167, 1.0, 0.4167, 1.0, 0.3333, 0.75, 0.3333, 0.75, 0.5, 1.0, 0.5, 1.0, 0.4167, 0.75, 0.4167, 0.75, 0.5833, 1.0, 0.5833, 1.0, 0.5, 0.75, 0.5, 0.75, 0.6667, 1.0, 0.6667, 1.0, 0.5833, 0.75, 0.5833, 0.75, 0.75, 1.0, 0.75, 1.0, 0.6667, 0.75, 0.6667, 0.75, 0.8333, 1.0, 0.8333, 1.0, 0.75, 0.75, 0.75, 0.75, 0.9167, 1.0, 0.9167, 1.0, 0.8333, 0.75, 0.8333])
me_fireextinguisher.materials.append(mat_fireextinguisher_colour)
me_fireextinguisher.materials.append(mat_fireextinguisher_black)
me_fireextinguisher.materials.append(mat_fireextinguisher_metal)
me_fireextinguisher.use_remesh_fix_poles = True
me_fireextinguisher.use_remesh_preserve_attributes = False
me_fireextinguisher.use_mirror_vertex_groups = False
me_fireextinguisher.update()

# ---- objects
ob_fireextinguisher = bpy.data.objects.new('FireExtinguisher', me_fireextinguisher)

# ---- transforms, parenting, visibility, modifiers, constraints
ob_fireextinguisher.location = (0.0, 0.0, 0.0)
ob_fireextinguisher.lineart.crease_threshold = 0.0

# ---- collection membership
col_collection.objects.link(ob_fireextinguisher)

# ---- scene / render settings (as saved in the file)
scene.frame_start = 1; scene.frame_end = 250; scene.frame_set(1)
scene.render.engine = 'BLENDER_EEVEE_NEXT'
scene.render.resolution_x = 1080
scene.cycles.use_denoising = False
scene.cycles.samples = 128
scene.cycles.sampling_pattern = 'TABULATED_SOBOL'
scene.cycles.use_adaptive_sampling = False
scene.cycles.use_light_tree = False
scene.view_settings.view_transform = 'Filmic'
bpy.context.view_layer.update()

# ---- added for rendering (the .blend has no active camera and no usable light): camera, sun
cam_auto = bpy.data.cameras.new('AutoCamera')
cam_auto.lens = 50.0
cam_auto.sensor_width = 36.0
cam_auto.clip_end = 1000.0
ob_auto_camera = bpy.data.objects.new('AutoCamera', cam_auto)
scene.collection.objects.link(ob_auto_camera)
ob_auto_camera.location = (1.32278, -1.60829, 1.69731)
ob_auto_camera.rotation_euler = (1.09748, -7.21219e-08, 0.694738)
scene.camera = ob_auto_camera
light_auto_sun = bpy.data.lights.new('AutoSun', 'SUN')
light_auto_sun.energy = 3.0
light_auto_sun.angle = 0.0523599
ob_auto_sun = bpy.data.objects.new('AutoSun', light_auto_sun)
scene.collection.objects.link(ob_auto_sun)
ob_auto_sun.rotation_euler = (0.872665, 0.174533, 0.523599)
bpy.context.view_layer.update()

